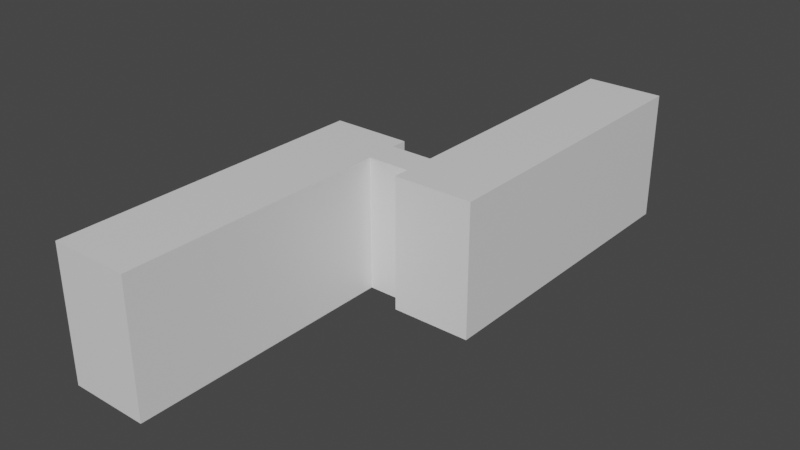 # Source: wohnheim.blend  (saved by Blender 2.92.15; exported with 4.5.12 LTS)
import bpy
from mathutils import Matrix  # noqa: F401  (used for matrix-valued properties, if any)

bpy.ops.wm.read_factory_settings(use_empty=True)
scene = bpy.context.scene
scene.name = 'Scene'

# ---- collections
col_collection = bpy.data.collections.new('Collection'); scene.collection.children.link(col_collection)

# ---- materials (node trees are filled in below, after node groups)
mat_material = bpy.data.materials.new('Material')
mat_material.alpha_threshold = 0.0
mat_material.use_transparent_shadow = False
mat_material.line_color = (0.0, 0.0, 0.0, 1.0)

# ---- material node trees
mat_material.use_nodes = True; mat_material.node_tree.nodes.clear()
_N = mat_material.node_tree.nodes; _L = mat_material.node_tree.links
n0 = _N.new('ShaderNodeOutputMaterial'); n0.name = 'Material Output'; n0.location = (300, 300)
n1 = _N.new('ShaderNodeBsdfPrincipled'); n1.name = 'Principled BSDF'; n1.location = (10, 300)
n1.distribution = 'GGX'
n1.subsurface_method = 'BURLEY'
n1.inputs[2].default_value = 0.4
n1.inputs[3].default_value = 1.45
n1.inputs[27].default_value = (0.0, 0.0, 0.0, 1.0)
n1.inputs[28].default_value = 1.0
_L.new(n1.outputs[0], n0.inputs[0])
n0.is_active_output = True

# ---- world
world_world = bpy.data.worlds.new('World'); scene.world = world_world
world_world.use_nodes = True; world_world.node_tree.nodes.clear()
_N = world_world.node_tree.nodes; _L = world_world.node_tree.links
n0 = _N.new('ShaderNodeOutputWorld'); n0.name = 'World Output'; n0.location = (300, 300)
n1 = _N.new('ShaderNodeBackground'); n1.name = 'Background'; n1.location = (10, 300)
n1.inputs[0].default_value = (0.05088, 0.05088, 0.05088, 1.0)
_L.new(n1.outputs[0], n0.inputs[0])
n0.is_active_output = True
world_world.color = (0.05088, 0.05088, 0.05088)
world_world.use_sun_shadow = False
world_world.sun_shadow_jitter_overblur = 0.0

# ---- meshes
me_cube = bpy.data.meshes.new('Cube')
me_cube.from_pydata([(1.0, 1.0, 1.0), (1.0, 1.0, -1.0), (1.0, -1.0, 1.0), (1.0, -1.0, -1.0), (-1.0, 1.0, 1.0), (-1.0, 1.0, -1.0), (-1.0, -1.0, 1.0), (-1.0, -1.0, -1.0)], [], [(0, 4, 6, 2), (3, 2, 6, 7), (7, 6, 4, 5), (5, 1, 3, 7), (1, 0, 2, 3), (5, 4, 0, 1)])
_uv = me_cube.uv_layers.new(name='UVMap')
_uv.uv.foreach_set('vector', [0.625, 0.5, 0.875, 0.5, 0.875, 0.75, 0.625, 0.75, 0.375, 0.75, 0.625, 0.75, 0.625, 1.0, 0.375, 1.0, 0.375, 0.0, 0.625, 0.0, 0.625, 0.25, 0.375, 0.25, 0.125, 0.5, 0.375, 0.5, 0.375, 0.75, 0.125, 0.75, 0.375, 0.5, 0.625, 0.5, 0.625, 0.75, 0.375, 0.75, 0.375, 0.25, 0.625, 0.25, 0.625, 0.5, 0.375, 0.5])
me_cube.materials.append(mat_material)
me_cube.use_remesh_preserve_volume = False
me_cube.use_remesh_preserve_attributes = False
me_cube.use_mirror_vertex_groups = False
me_cube.update()
me_cube_001 = bpy.data.meshes.new('Cube.001')
me_cube_001.from_pydata([(1.0, 1.0, 1.0), (1.0, 1.0, -1.0), (1.0, -1.0, 1.0), (1.0, -1.0, -1.0), (-1.0, 1.0, 1.0), (-1.0, 1.0, -1.0), (-1.0, -1.0, 1.0), (-1.0, -1.0, -1.0)], [], [(0, 4, 6, 2), (3, 2, 6, 7), (7, 6, 4, 5), (5, 1, 3, 7), (1, 0, 2, 3), (5, 4, 0, 1)])
_uv = me_cube_001.uv_layers.new(name='UVMap')
_uv.uv.foreach_set('vector', [0.625, 0.5, 0.875, 0.5, 0.875, 0.75, 0.625, 0.75, 0.375, 0.75, 0.625, 0.75, 0.625, 1.0, 0.375, 1.0, 0.375, 0.0, 0.625, 0.0, 0.625, 0.25, 0.375, 0.25, 0.125, 0.5, 0.375, 0.5, 0.375, 0.75, 0.125, 0.75, 0.375, 0.5, 0.625, 0.5, 0.625, 0.75, 0.375, 0.75, 0.375, 0.25, 0.625, 0.25, 0.625, 0.5, 0.375, 0.5])
me_cube_001.materials.append(mat_material)
me_cube_001.use_remesh_preserve_volume = False
me_cube_001.use_remesh_preserve_attributes = False
me_cube_001.use_mirror_vertex_groups = False
me_cube_001.update()

# ---- objects
ob_wohnheim1_asset = bpy.data.objects.new('wohnheim1_asset', me_cube)
ob_wohnheim2_asset = bpy.data.objects.new('wohnheim2_asset', me_cube_001)
ob_durchgang_asset = bpy.data.objects.new('durchgang_asset', me_cube_001)

# ---- transforms, parenting, visibility, modifiers, constraints
ob_wohnheim1_asset.location = (-15.0, -47.3, 25.0)
ob_wohnheim1_asset.scale = (15.0, 60.0, 25.0)
ob_wohnheim1_asset.lock_rotations_4d = False
ob_wohnheim1_asset.empty_display_type = 'ARROWS'
ob_wohnheim1_asset.lineart.crease_threshold = 0.0
ob_wohnheim2_asset.location = (31.0, 48.75, 25.0)
ob_wohnheim2_asset.scale = (15.0, 60.0, 25.0)
ob_wohnheim2_asset.lock_rotations_4d = False
ob_wohnheim2_asset.empty_display_type = 'ARROWS'
ob_wohnheim2_asset.lineart.crease_threshold = 0.0
ob_durchgang_asset.location = (8.0, 0.7167, 25.0)
ob_durchgang_asset.scale = (8.0, 6.0, 25.0)
ob_durchgang_asset.lock_rotations_4d = False
ob_durchgang_asset.empty_display_type = 'ARROWS'
ob_durchgang_asset.lineart.crease_threshold = 0.0

# ---- collection membership
col_collection.objects.link(ob_wohnheim1_asset)
col_collection.objects.link(ob_wohnheim2_asset)
col_collection.objects.link(ob_durchgang_asset)

# ---- scene / render settings (as saved in the file)
scene.frame_start = 1; scene.frame_end = 250; scene.frame_set(1)
scene.render.engine = 'BLENDER_EEVEE_NEXT'
scene.cycles.use_denoising = False
scene.cycles.samples = 128
scene.cycles.sampling_pattern = 'TABULATED_SOBOL'
scene.cycles.use_adaptive_sampling = False
scene.cycles.use_light_tree = False
scene.view_settings.view_transform = 'Filmic'
bpy.context.view_layer.update()

# ---- added for rendering (the .blend has no active camera and no usable light): camera, sun
cam_auto = bpy.data.cameras.new('AutoCamera')
cam_auto.lens = 50.0
cam_auto.sensor_width = 36.0
cam_auto.clip_end = 3806.47
ob_auto_camera = bpy.data.objects.new('AutoCamera', cam_auto)
scene.collection.objects.link(ob_auto_camera)
ob_auto_camera.location = (224.894, -259.55, 198.515)
ob_auto_camera.rotation_euler = (1.09748, -7.21219e-08, 0.694738)
scene.camera = ob_auto_camera
light_auto_sun = bpy.data.lights.new('AutoSun', 'SUN')
light_auto_sun.energy = 3.0
light_auto_sun.angle = 0.0523599
ob_auto_sun = bpy.data.objects.new('AutoSun', light_auto_sun)
scene.collection.objects.link(ob_auto_sun)
ob_auto_sun.rotation_euler = (0.872665, 0.174533, 0.523599)
bpy.context.view_layer.update()
